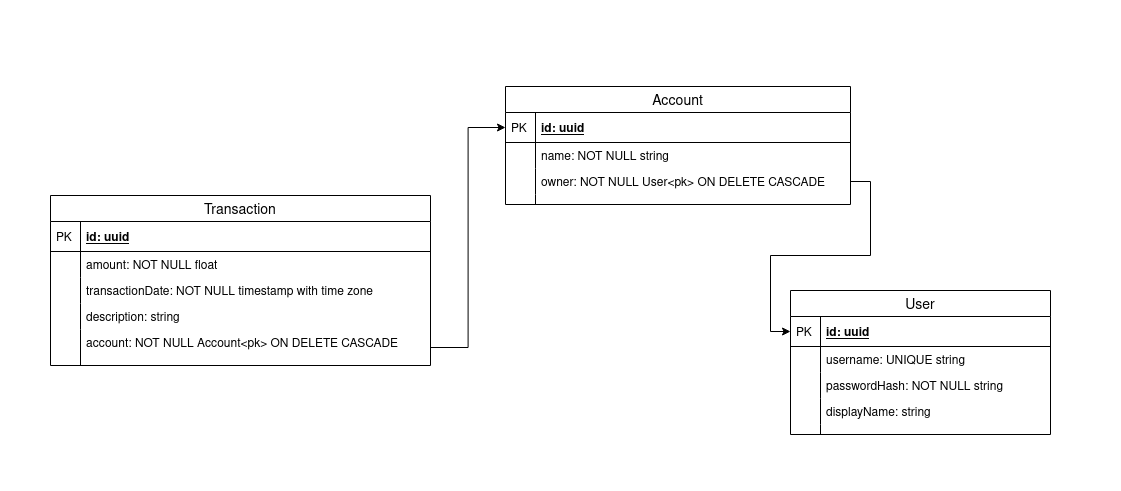

The diagram above was exported from draw.io. Its source (the exported page's mxGraphModel, read from the mxfile embedded in the PNG):
<mxGraphModel dx="2446" dy="720" grid="1" gridSize="10" guides="1" tooltips="1" connect="1" arrows="1" fold="1" page="1" pageScale="1" pageWidth="850" pageHeight="1100" math="0" shadow="0">
  <root>
    <mxCell id="0" />
    <mxCell id="1" parent="0" />
    <mxCell id="pr1ETdt_tYYUTrW24eqF-2" value="" style="group" vertex="1" connectable="0" parent="1">
      <mxGeometry x="-290" y="270" width="1120" height="490" as="geometry" />
    </mxCell>
    <mxCell id="WrbWLyTKQAb0P3_6QZKn-53" value="" style="group" parent="pr1ETdt_tYYUTrW24eqF-2" vertex="1" connectable="0">
      <mxGeometry width="1120" height="490" as="geometry" />
    </mxCell>
    <mxCell id="WrbWLyTKQAb0P3_6QZKn-51" value="" style="rounded=0;whiteSpace=wrap;html=1;strokeColor=none;" parent="WrbWLyTKQAb0P3_6QZKn-53" vertex="1">
      <mxGeometry width="1120" height="490" as="geometry" />
    </mxCell>
    <mxCell id="WrbWLyTKQAb0P3_6QZKn-12" value="Transaction" style="swimlane;fontStyle=0;childLayout=stackLayout;horizontal=1;startSize=26;horizontalStack=0;resizeParent=1;resizeParentMax=0;resizeLast=0;collapsible=1;marginBottom=0;align=center;fontSize=14;" parent="WrbWLyTKQAb0P3_6QZKn-53" vertex="1">
      <mxGeometry x="50" y="195" width="380" height="170" as="geometry">
        <mxRectangle x="100" y="60" width="120" height="26" as="alternateBounds" />
      </mxGeometry>
    </mxCell>
    <mxCell id="WrbWLyTKQAb0P3_6QZKn-13" value="id: uuid" style="shape=partialRectangle;top=0;left=0;right=0;bottom=1;align=left;verticalAlign=middle;fillColor=none;spacingLeft=34;spacingRight=4;overflow=hidden;rotatable=0;points=[[0,0.5],[1,0.5]];portConstraint=eastwest;dropTarget=0;fontStyle=5;fontSize=12;" parent="WrbWLyTKQAb0P3_6QZKn-12" vertex="1">
      <mxGeometry y="26" width="380" height="30" as="geometry" />
    </mxCell>
    <mxCell id="WrbWLyTKQAb0P3_6QZKn-14" value="PK" style="shape=partialRectangle;top=0;left=0;bottom=0;fillColor=none;align=left;verticalAlign=middle;spacingLeft=4;spacingRight=4;overflow=hidden;rotatable=0;points=[];portConstraint=eastwest;part=1;fontSize=12;" parent="WrbWLyTKQAb0P3_6QZKn-13" vertex="1" connectable="0">
      <mxGeometry width="30" height="30" as="geometry" />
    </mxCell>
    <mxCell id="WrbWLyTKQAb0P3_6QZKn-15" value="amount: NOT NULL float" style="shape=partialRectangle;top=0;left=0;right=0;bottom=0;align=left;verticalAlign=top;fillColor=none;spacingLeft=34;spacingRight=4;overflow=hidden;rotatable=0;points=[[0,0.5],[1,0.5]];portConstraint=eastwest;dropTarget=0;fontSize=12;" parent="WrbWLyTKQAb0P3_6QZKn-12" vertex="1">
      <mxGeometry y="56" width="380" height="26" as="geometry" />
    </mxCell>
    <mxCell id="WrbWLyTKQAb0P3_6QZKn-16" value="" style="shape=partialRectangle;top=0;left=0;bottom=0;fillColor=none;align=left;verticalAlign=top;spacingLeft=4;spacingRight=4;overflow=hidden;rotatable=0;points=[];portConstraint=eastwest;part=1;fontSize=12;" parent="WrbWLyTKQAb0P3_6QZKn-15" vertex="1" connectable="0">
      <mxGeometry width="30" height="26" as="geometry" />
    </mxCell>
    <mxCell id="WrbWLyTKQAb0P3_6QZKn-17" value="transactionDate: NOT NULL timestamp with time zone" style="shape=partialRectangle;top=0;left=0;right=0;bottom=0;align=left;verticalAlign=top;fillColor=none;spacingLeft=34;spacingRight=4;overflow=hidden;rotatable=0;points=[[0,0.5],[1,0.5]];portConstraint=eastwest;dropTarget=0;fontSize=12;" parent="WrbWLyTKQAb0P3_6QZKn-12" vertex="1">
      <mxGeometry y="82" width="380" height="26" as="geometry" />
    </mxCell>
    <mxCell id="WrbWLyTKQAb0P3_6QZKn-18" value="" style="shape=partialRectangle;top=0;left=0;bottom=0;fillColor=none;align=left;verticalAlign=top;spacingLeft=4;spacingRight=4;overflow=hidden;rotatable=0;points=[];portConstraint=eastwest;part=1;fontSize=12;" parent="WrbWLyTKQAb0P3_6QZKn-17" vertex="1" connectable="0">
      <mxGeometry width="30" height="26" as="geometry" />
    </mxCell>
    <mxCell id="WrbWLyTKQAb0P3_6QZKn-19" value="description: string" style="shape=partialRectangle;top=0;left=0;right=0;bottom=0;align=left;verticalAlign=top;fillColor=none;spacingLeft=34;spacingRight=4;overflow=hidden;rotatable=0;points=[[0,0.5],[1,0.5]];portConstraint=eastwest;dropTarget=0;fontSize=12;" parent="WrbWLyTKQAb0P3_6QZKn-12" vertex="1">
      <mxGeometry y="108" width="380" height="26" as="geometry" />
    </mxCell>
    <mxCell id="WrbWLyTKQAb0P3_6QZKn-20" value="" style="shape=partialRectangle;top=0;left=0;bottom=0;fillColor=none;align=left;verticalAlign=top;spacingLeft=4;spacingRight=4;overflow=hidden;rotatable=0;points=[];portConstraint=eastwest;part=1;fontSize=12;" parent="WrbWLyTKQAb0P3_6QZKn-19" vertex="1" connectable="0">
      <mxGeometry width="30" height="26" as="geometry" />
    </mxCell>
    <mxCell id="WrbWLyTKQAb0P3_6QZKn-21" value="account: NOT NULL Account&lt;pk&gt; ON DELETE CASCADE" style="shape=partialRectangle;top=0;left=0;right=0;bottom=0;align=left;verticalAlign=top;fillColor=none;spacingLeft=34;spacingRight=4;overflow=hidden;rotatable=0;points=[[0,0.5],[1,0.5]];portConstraint=eastwest;dropTarget=0;fontSize=12;" parent="WrbWLyTKQAb0P3_6QZKn-12" vertex="1">
      <mxGeometry y="134" width="380" height="36" as="geometry" />
    </mxCell>
    <mxCell id="WrbWLyTKQAb0P3_6QZKn-22" value="" style="shape=partialRectangle;top=0;left=0;bottom=0;fillColor=none;align=left;verticalAlign=top;spacingLeft=4;spacingRight=4;overflow=hidden;rotatable=0;points=[];portConstraint=eastwest;part=1;fontSize=12;" parent="WrbWLyTKQAb0P3_6QZKn-21" vertex="1" connectable="0">
      <mxGeometry width="30" height="36" as="geometry" />
    </mxCell>
    <mxCell id="WrbWLyTKQAb0P3_6QZKn-1" value="Account" style="swimlane;fontStyle=0;childLayout=stackLayout;horizontal=1;startSize=26;horizontalStack=0;resizeParent=1;resizeParentMax=0;resizeLast=0;collapsible=1;marginBottom=0;align=center;fontSize=14;" parent="WrbWLyTKQAb0P3_6QZKn-53" vertex="1">
      <mxGeometry x="505" y="86" width="345" height="118" as="geometry" />
    </mxCell>
    <mxCell id="WrbWLyTKQAb0P3_6QZKn-2" value="id: uuid" style="shape=partialRectangle;top=0;left=0;right=0;bottom=1;align=left;verticalAlign=middle;fillColor=none;spacingLeft=34;spacingRight=4;overflow=hidden;rotatable=0;points=[[0,0.5],[1,0.5]];portConstraint=eastwest;dropTarget=0;fontStyle=5;fontSize=12;" parent="WrbWLyTKQAb0P3_6QZKn-1" vertex="1">
      <mxGeometry y="26" width="345" height="30" as="geometry" />
    </mxCell>
    <mxCell id="WrbWLyTKQAb0P3_6QZKn-3" value="PK" style="shape=partialRectangle;top=0;left=0;bottom=0;fillColor=none;align=left;verticalAlign=middle;spacingLeft=4;spacingRight=4;overflow=hidden;rotatable=0;points=[];portConstraint=eastwest;part=1;fontSize=12;" parent="WrbWLyTKQAb0P3_6QZKn-2" vertex="1" connectable="0">
      <mxGeometry width="30" height="30" as="geometry" />
    </mxCell>
    <mxCell id="WrbWLyTKQAb0P3_6QZKn-4" value="name: NOT NULL string" style="shape=partialRectangle;top=0;left=0;right=0;bottom=0;align=left;verticalAlign=top;fillColor=none;spacingLeft=34;spacingRight=4;overflow=hidden;rotatable=0;points=[[0,0.5],[1,0.5]];portConstraint=eastwest;dropTarget=0;fontSize=12;" parent="WrbWLyTKQAb0P3_6QZKn-1" vertex="1">
      <mxGeometry y="56" width="345" height="26" as="geometry" />
    </mxCell>
    <mxCell id="WrbWLyTKQAb0P3_6QZKn-5" value="" style="shape=partialRectangle;top=0;left=0;bottom=0;fillColor=none;align=left;verticalAlign=top;spacingLeft=4;spacingRight=4;overflow=hidden;rotatable=0;points=[];portConstraint=eastwest;part=1;fontSize=12;" parent="WrbWLyTKQAb0P3_6QZKn-4" vertex="1" connectable="0">
      <mxGeometry width="30" height="26" as="geometry" />
    </mxCell>
    <mxCell id="WrbWLyTKQAb0P3_6QZKn-6" value="owner: NOT NULL User&lt;pk&gt; ON DELETE CASCADE" style="shape=partialRectangle;top=0;left=0;right=0;bottom=0;align=left;verticalAlign=top;fillColor=none;spacingLeft=34;spacingRight=4;overflow=hidden;rotatable=0;points=[[0,0.5],[1,0.5]];portConstraint=eastwest;dropTarget=0;fontSize=12;" parent="WrbWLyTKQAb0P3_6QZKn-1" vertex="1">
      <mxGeometry y="82" width="345" height="26" as="geometry" />
    </mxCell>
    <mxCell id="WrbWLyTKQAb0P3_6QZKn-7" value="" style="shape=partialRectangle;top=0;left=0;bottom=0;fillColor=none;align=left;verticalAlign=top;spacingLeft=4;spacingRight=4;overflow=hidden;rotatable=0;points=[];portConstraint=eastwest;part=1;fontSize=12;" parent="WrbWLyTKQAb0P3_6QZKn-6" vertex="1" connectable="0">
      <mxGeometry width="30" height="26" as="geometry" />
    </mxCell>
    <mxCell id="WrbWLyTKQAb0P3_6QZKn-10" value="" style="shape=partialRectangle;top=0;left=0;right=0;bottom=0;align=left;verticalAlign=top;fillColor=none;spacingLeft=34;spacingRight=4;overflow=hidden;rotatable=0;points=[[0,0.5],[1,0.5]];portConstraint=eastwest;dropTarget=0;fontSize=12;" parent="WrbWLyTKQAb0P3_6QZKn-1" vertex="1">
      <mxGeometry y="108" width="345" height="10" as="geometry" />
    </mxCell>
    <mxCell id="WrbWLyTKQAb0P3_6QZKn-11" value="" style="shape=partialRectangle;top=0;left=0;bottom=0;fillColor=none;align=left;verticalAlign=top;spacingLeft=4;spacingRight=4;overflow=hidden;rotatable=0;points=[];portConstraint=eastwest;part=1;fontSize=12;" parent="WrbWLyTKQAb0P3_6QZKn-10" vertex="1" connectable="0">
      <mxGeometry width="30" height="10" as="geometry" />
    </mxCell>
    <mxCell id="WrbWLyTKQAb0P3_6QZKn-50" style="edgeStyle=orthogonalEdgeStyle;rounded=0;orthogonalLoop=1;jettySize=auto;html=1;" parent="WrbWLyTKQAb0P3_6QZKn-53" source="WrbWLyTKQAb0P3_6QZKn-6" target="WrbWLyTKQAb0P3_6QZKn-40" edge="1">
      <mxGeometry relative="1" as="geometry" />
    </mxCell>
    <mxCell id="WrbWLyTKQAb0P3_6QZKn-38" style="edgeStyle=orthogonalEdgeStyle;rounded=0;orthogonalLoop=1;jettySize=auto;html=1;entryX=0;entryY=0.5;entryDx=0;entryDy=0;" parent="WrbWLyTKQAb0P3_6QZKn-53" source="WrbWLyTKQAb0P3_6QZKn-21" target="WrbWLyTKQAb0P3_6QZKn-2" edge="1">
      <mxGeometry relative="1" as="geometry" />
    </mxCell>
    <mxCell id="WrbWLyTKQAb0P3_6QZKn-39" value="User" style="swimlane;fontStyle=0;childLayout=stackLayout;horizontal=1;startSize=26;horizontalStack=0;resizeParent=1;resizeParentMax=0;resizeLast=0;collapsible=1;marginBottom=0;align=center;fontSize=14;" parent="WrbWLyTKQAb0P3_6QZKn-53" vertex="1">
      <mxGeometry x="790" y="290" width="260" height="144" as="geometry" />
    </mxCell>
    <mxCell id="WrbWLyTKQAb0P3_6QZKn-40" value="id: uuid" style="shape=partialRectangle;top=0;left=0;right=0;bottom=1;align=left;verticalAlign=middle;fillColor=none;spacingLeft=34;spacingRight=4;overflow=hidden;rotatable=0;points=[[0,0.5],[1,0.5]];portConstraint=eastwest;dropTarget=0;fontStyle=5;fontSize=12;" parent="WrbWLyTKQAb0P3_6QZKn-39" vertex="1">
      <mxGeometry y="26" width="260" height="30" as="geometry" />
    </mxCell>
    <mxCell id="WrbWLyTKQAb0P3_6QZKn-41" value="PK" style="shape=partialRectangle;top=0;left=0;bottom=0;fillColor=none;align=left;verticalAlign=middle;spacingLeft=4;spacingRight=4;overflow=hidden;rotatable=0;points=[];portConstraint=eastwest;part=1;fontSize=12;" parent="WrbWLyTKQAb0P3_6QZKn-40" vertex="1" connectable="0">
      <mxGeometry width="30" height="30" as="geometry" />
    </mxCell>
    <mxCell id="WrbWLyTKQAb0P3_6QZKn-42" value="username: UNIQUE string" style="shape=partialRectangle;top=0;left=0;right=0;bottom=0;align=left;verticalAlign=top;fillColor=none;spacingLeft=34;spacingRight=4;overflow=hidden;rotatable=0;points=[[0,0.5],[1,0.5]];portConstraint=eastwest;dropTarget=0;fontSize=12;" parent="WrbWLyTKQAb0P3_6QZKn-39" vertex="1">
      <mxGeometry y="56" width="260" height="26" as="geometry" />
    </mxCell>
    <mxCell id="WrbWLyTKQAb0P3_6QZKn-43" value="" style="shape=partialRectangle;top=0;left=0;bottom=0;fillColor=none;align=left;verticalAlign=top;spacingLeft=4;spacingRight=4;overflow=hidden;rotatable=0;points=[];portConstraint=eastwest;part=1;fontSize=12;" parent="WrbWLyTKQAb0P3_6QZKn-42" vertex="1" connectable="0">
      <mxGeometry width="30" height="26" as="geometry" />
    </mxCell>
    <mxCell id="WrbWLyTKQAb0P3_6QZKn-44" value="passwordHash: NOT NULL string" style="shape=partialRectangle;top=0;left=0;right=0;bottom=0;align=left;verticalAlign=top;fillColor=none;spacingLeft=34;spacingRight=4;overflow=hidden;rotatable=0;points=[[0,0.5],[1,0.5]];portConstraint=eastwest;dropTarget=0;fontSize=12;" parent="WrbWLyTKQAb0P3_6QZKn-39" vertex="1">
      <mxGeometry y="82" width="260" height="26" as="geometry" />
    </mxCell>
    <mxCell id="WrbWLyTKQAb0P3_6QZKn-45" value="" style="shape=partialRectangle;top=0;left=0;bottom=0;fillColor=none;align=left;verticalAlign=top;spacingLeft=4;spacingRight=4;overflow=hidden;rotatable=0;points=[];portConstraint=eastwest;part=1;fontSize=12;" parent="WrbWLyTKQAb0P3_6QZKn-44" vertex="1" connectable="0">
      <mxGeometry width="30" height="26" as="geometry" />
    </mxCell>
    <mxCell id="WrbWLyTKQAb0P3_6QZKn-46" value="displayName: string" style="shape=partialRectangle;top=0;left=0;right=0;bottom=0;align=left;verticalAlign=top;fillColor=none;spacingLeft=34;spacingRight=4;overflow=hidden;rotatable=0;points=[[0,0.5],[1,0.5]];portConstraint=eastwest;dropTarget=0;fontSize=12;" parent="WrbWLyTKQAb0P3_6QZKn-39" vertex="1">
      <mxGeometry y="108" width="260" height="26" as="geometry" />
    </mxCell>
    <mxCell id="WrbWLyTKQAb0P3_6QZKn-47" value="" style="shape=partialRectangle;top=0;left=0;bottom=0;fillColor=none;align=left;verticalAlign=top;spacingLeft=4;spacingRight=4;overflow=hidden;rotatable=0;points=[];portConstraint=eastwest;part=1;fontSize=12;" parent="WrbWLyTKQAb0P3_6QZKn-46" vertex="1" connectable="0">
      <mxGeometry width="30" height="26" as="geometry" />
    </mxCell>
    <mxCell id="WrbWLyTKQAb0P3_6QZKn-48" value="" style="shape=partialRectangle;top=0;left=0;right=0;bottom=0;align=left;verticalAlign=top;fillColor=none;spacingLeft=34;spacingRight=4;overflow=hidden;rotatable=0;points=[[0,0.5],[1,0.5]];portConstraint=eastwest;dropTarget=0;fontSize=12;" parent="WrbWLyTKQAb0P3_6QZKn-39" vertex="1">
      <mxGeometry y="134" width="260" height="10" as="geometry" />
    </mxCell>
    <mxCell id="WrbWLyTKQAb0P3_6QZKn-49" value="" style="shape=partialRectangle;top=0;left=0;bottom=0;fillColor=none;align=left;verticalAlign=top;spacingLeft=4;spacingRight=4;overflow=hidden;rotatable=0;points=[];portConstraint=eastwest;part=1;fontSize=12;" parent="WrbWLyTKQAb0P3_6QZKn-48" vertex="1" connectable="0">
      <mxGeometry width="30" height="10" as="geometry" />
    </mxCell>
  </root>
</mxGraphModel>